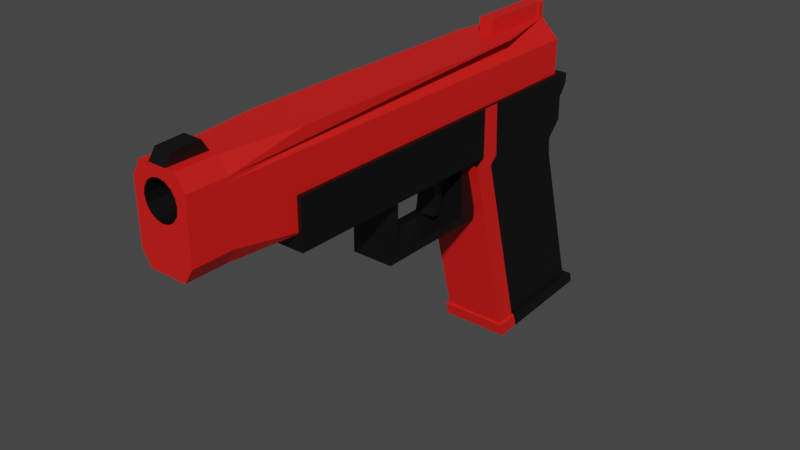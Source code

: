# Source: pistol_reload.blend  (saved by Blender 2.82.7; exported with 4.5.12 LTS)
import bpy
from mathutils import Matrix  # noqa: F401  (used for matrix-valued properties, if any)

bpy.ops.wm.read_factory_settings(use_empty=True)
scene = bpy.context.scene
scene.name = 'Scene'

# ---- collections
col_collection = bpy.data.collections.new('Collection'); scene.collection.children.link(col_collection)

# ---- materials (node trees are filled in below, after node groups)
mat_material_001 = bpy.data.materials.new('Material.001')
mat_material_001.use_transparent_shadow = False
mat_material_002 = bpy.data.materials.new('Material.002')
mat_material_002.use_transparent_shadow = False
mat_material_004 = bpy.data.materials.new('Material.004')
mat_material_004.use_transparent_shadow = False
mat_material_003 = bpy.data.materials.new('Material.003')
mat_material_003.use_transparent_shadow = False

# ---- material node trees
mat_material_001.use_nodes = True; mat_material_001.node_tree.nodes.clear()
_N = mat_material_001.node_tree.nodes; _L = mat_material_001.node_tree.links
n0 = _N.new('ShaderNodeOutputMaterial'); n0.name = 'Material Output'; n0.location = (300, 300)
n1 = _N.new('ShaderNodeBsdfPrincipled'); n1.name = 'Principled BSDF'; n1.location = (10, 300)
n1.distribution = 'GGX'
n1.subsurface_method = 'BURLEY'
n1.inputs[0].default_value = (0.7399, 0.01065, 0.0079, 1.0)
n1.inputs[3].default_value = 1.45
n1.inputs[27].default_value = (0.0, 0.0, 0.0, 1.0)
n1.inputs[28].default_value = 1.0
_L.new(n1.outputs[0], n0.inputs[0])
n0.is_active_output = True
mat_material_002.use_nodes = True; mat_material_002.node_tree.nodes.clear()
_N = mat_material_002.node_tree.nodes; _L = mat_material_002.node_tree.links
n0 = _N.new('ShaderNodeOutputMaterial'); n0.name = 'Material Output'; n0.location = (300, 300)
n1 = _N.new('ShaderNodeBsdfPrincipled'); n1.name = 'Principled BSDF'; n1.location = (10, 300)
n1.distribution = 'GGX'
n1.subsurface_method = 'BURLEY'
n1.inputs[0].default_value = (0.002408, 0.001367, 0.001438, 1.0)
n1.inputs[3].default_value = 1.45
n1.inputs[27].default_value = (0.0, 0.0, 0.0, 1.0)
n1.inputs[28].default_value = 1.0
_L.new(n1.outputs[0], n0.inputs[0])
n0.is_active_output = True
mat_material_004.use_nodes = True; mat_material_004.node_tree.nodes.clear()
_N = mat_material_004.node_tree.nodes; _L = mat_material_004.node_tree.links
n0 = _N.new('ShaderNodeOutputMaterial'); n0.name = 'Material Output'; n0.location = (300, 300)
n1 = _N.new('ShaderNodeBsdfPrincipled'); n1.name = 'Principled BSDF'; n1.location = (10, 300)
n1.distribution = 'GGX'
n1.subsurface_method = 'BURLEY'
n1.inputs[0].default_value = (0.7399, 0.01065, 0.0079, 1.0)
n1.inputs[3].default_value = 1.45
n1.inputs[27].default_value = (0.0, 0.0, 0.0, 1.0)
n1.inputs[28].default_value = 1.0
_L.new(n1.outputs[0], n0.inputs[0])
n0.is_active_output = True
mat_material_003.use_nodes = True; mat_material_003.node_tree.nodes.clear()
_N = mat_material_003.node_tree.nodes; _L = mat_material_003.node_tree.links
n0 = _N.new('ShaderNodeOutputMaterial'); n0.name = 'Material Output'; n0.location = (300, 300)
n1 = _N.new('ShaderNodeBsdfPrincipled'); n1.name = 'Principled BSDF'; n1.location = (10, 300)
n1.distribution = 'GGX'
n1.subsurface_method = 'BURLEY'
n1.inputs[0].default_value = (0.002408, 0.001367, 0.001438, 1.0)
n1.inputs[3].default_value = 1.45
n1.inputs[27].default_value = (0.0, 0.0, 0.0, 1.0)
n1.inputs[28].default_value = 1.0
_L.new(n1.outputs[0], n0.inputs[0])
n0.is_active_output = True

# ---- world
world_world = bpy.data.worlds.new('World'); scene.world = world_world
world_world.use_nodes = True; world_world.node_tree.nodes.clear()
_N = world_world.node_tree.nodes; _L = world_world.node_tree.links
n0 = _N.new('ShaderNodeOutputWorld'); n0.name = 'World Output'; n0.location = (300, 300)
n1 = _N.new('ShaderNodeBackground'); n1.name = 'Background'; n1.location = (10, 300)
n1.inputs[0].default_value = (0.05088, 0.05088, 0.05088, 1.0)
_L.new(n1.outputs[0], n0.inputs[0])
n0.is_active_output = True
world_world.color = (0.05088, 0.05088, 0.05088)
world_world.use_sun_shadow = False
world_world.sun_shadow_jitter_overblur = 0.0

# ---- meshes
me_cube_004 = bpy.data.meshes.new('Cube.004')
me_cube_004.from_pydata([(-1.001, -0.747, -1.511), (-1.001, -0.747, 0.4889), (-1.001, 1.253, -1.511), (-1.001, 1.253, 0.4889), (0.9986, -0.747, -1.511), (0.9986, -0.747, 0.4889), (0.9986, 1.253, -1.511), (0.9986, 1.253, 0.4889), (-1.001, 1.171, -2.127), (-1.001, 1.114, 0.4889), (0.9986, 1.171, -2.127), (0.9986, 1.114, 0.4889), (-1.001, 0.5586, -1.511), (0.9986, 0.5586, 0.4889), (-1.001, 0.5586, 0.4889), (0.9986, 0.5586, -1.511), (-0.4829, 1.318, -0.295), (-0.4829, 1.318, -1.258), (0.48, 1.318, -1.258), (0.48, 1.318, -0.295), (-0.3435, 1.391, -0.5309), (-0.3435, 1.391, -1.215), (0.3406, 1.391, -1.215), (0.3406, 1.391, -0.5309), (-0.3059, 1.438, -0.4901), (-0.3059, 1.466, -1.063), (0.303, 1.466, -1.063), (0.303, 1.438, -0.4901), (-0.2087, 1.533, -0.292), (-0.2087, 1.532, -0.7064), (0.2058, 1.532, -0.7064), (0.2058, 1.533, -0.292), (-1.02, 0.4952, -1.722), (-1.02, 1.175, -2.862), (1.017, 0.4979, -1.724), (1.017, 1.175, -2.862), (-1.001, 0.6574, 0.4889), (0.9986, 0.6675, -1.621), (-1.001, 0.6675, -1.621), (0.9986, 0.6574, 0.4889), (-1.02, 0.6161, -1.925), (1.017, 0.6183, -1.927), (-1.02, 0.769, -9.568), (-1.02, 1.424, -9.392), (1.017, 1.424, -9.392), (1.017, 0.7691, -9.568), (1.017, 0.8857, -9.537), (-1.02, 0.8856, -9.536), (0.004943, -1.16, 2.281), (0.2237, -1.16, 2.225), (0.4092, -1.16, 2.065), (0.5331, -1.16, 1.827), (0.5766, -1.16, 1.545), (0.5331, -1.16, 1.263), (0.4092, -1.16, 1.025), (0.2237, -1.16, 0.8651), (0.004943, -1.16, 0.809), (-0.2138, -1.16, 0.8651), (-0.3993, -1.16, 1.025), (-0.5232, -1.16, 1.263), (-0.5667, -1.16, 1.545), (-0.5232, -1.16, 1.827), (-0.3993, -1.16, 2.065), (-0.2138, -1.16, 2.225), (-0.8752, 1.222, -0.9081), (-0.2879, 1.222, 2.668), (0.8723, 1.222, -0.9081), (0.2851, 1.222, 2.668), (-0.8752, -1.325, 0.7083), (-0.8752, 1.222, 0.7083), (0.8723, 1.222, 0.7083), (0.8723, -1.325, 0.7083), (0.8723, -1.104, 0.7083), (-0.8752, -1.104, 0.7083), (-0.8752, -1.325, 1.911), (-0.8752, 1.222, 1.911), (0.8723, 1.222, 1.911), (0.8723, -1.325, 1.911), (0.8723, -1.104, 1.911), (-0.8752, -1.104, 1.911), (-0.2881, -1.325, 2.668), (-0.2881, -1.104, 2.668), (-0.2881, -1.286, 3.062), (-0.2881, -1.142, 3.113), (0.2848, -1.104, 2.668), (0.2848, -1.325, 2.668), (0.2848, -1.142, 3.113), (0.2848, -1.286, 3.062), (-0.8752, -1.325, -0.3115), (-0.5836, -1.325, -0.9081), (-0.5836, -1.325, 2.668), (-0.8752, -1.325, 2.072), (-0.5836, -1.325, 2.668), (0.5808, -1.325, -0.9081), (0.8723, -1.325, -0.3115), (0.8723, -1.325, 2.072), (0.5808, -1.325, 2.668), (0.5808, -1.325, 2.668), (-0.5836, -1.104, -0.9081), (-0.8752, -1.104, -0.3115), (-0.8752, -0.6792, -0.9081), (-0.8752, -1.104, 2.072), (-0.5836, -1.104, 2.668), (-0.5836, -1.104, 2.668), (-0.8752, -0.6792, 2.668), (0.8723, -1.104, -0.3115), (0.5808, -1.104, -0.9081), (0.8723, -0.6792, -0.9081), (0.5808, -1.104, 2.668), (0.8723, -1.104, 2.072), (0.8723, -0.6792, 2.668), (0.5808, -1.104, 2.668), (0.5331, -1.325, 1.827), (0.5766, -1.325, 1.545), (0.5331, -1.325, 1.263), (0.4895, -1.325, 1.911), (0.4092, -1.325, 1.025), (0.4092, -1.325, 2.065), (0.2237, -1.325, 2.225), (0.2237, -1.325, 0.8651), (0.004943, -1.325, 0.809), (0.004943, -1.325, 2.281), (-0.2138, -1.325, 0.8651), (-0.2138, -1.325, 2.225), (-0.3993, -1.325, 2.065), (-0.4796, -1.325, 1.911), (-0.5232, -1.325, 1.827), (-0.3993, -1.325, 1.025), (-0.5667, -1.325, 1.545), (-0.5232, -1.325, 1.263), (0.004943, -0.7423, 2.281), (0.2237, -0.7423, 2.225), (0.4092, -0.7423, 2.065), (0.5331, -0.7423, 1.827), (0.5766, -0.7423, 1.545), (0.5331, -0.7423, 1.263), (0.4092, -0.7423, 1.025), (0.2237, -0.7423, 0.8651), (0.004943, -0.7423, 0.809), (-0.2138, -0.7423, 0.8651), (-0.3993, -0.7423, 1.025), (-0.5232, -0.7423, 1.263), (-0.5667, -0.7423, 1.545), (-0.5232, -0.7423, 1.827), (-0.3993, -0.7423, 2.065), (-0.2138, -0.7423, 2.225), (-0.8752, 0.782, 2.668), (0.8723, 0.782, 2.668), (-0.2879, 1.222, 3.304), (0.2851, 1.222, 3.304), (0.2851, 1.187, 2.668), (-0.2879, 1.187, 2.668), (0.2851, 1.187, 3.304), (-0.2879, 1.187, 3.304), (-0.2296, 1.187, 2.668), (-0.2296, 0.782, 2.668), (-0.2296, 1.187, 3.304), (-0.2296, 0.782, 3.304), (0.2267, 0.782, 2.668), (0.2267, 0.782, 3.304), (0.2267, 1.187, 2.668), (0.2267, 1.187, 3.304), (-0.3463, 1.246, 1.902), (-0.3463, 1.273, 0.7168), (0.3434, 1.246, 1.902), (0.3434, 1.273, 0.7168), (-0.1087, 1.258, 1.852), (-0.1087, 1.307, 1.169), (0.1058, 1.258, 1.852), (0.1058, 1.307, 1.169), (-0.0533, 1.356, 2.037), (-0.0533, 1.379, 1.704), (0.05044, 1.356, 2.037), (0.05044, 1.379, 1.704), (-0.6799, -0.05063, -3.811), (-0.6799, -0.05063, -1.45), (-0.6799, 0.449, -3.811), (-0.6799, 0.449, -1.45), (0.6771, -0.05063, -3.811), (0.6771, -0.05063, -1.45), (0.6771, 0.449, -3.811), (0.6771, 0.449, -1.45), (-0.6799, 0.5663, -4.171), (-0.6799, -0.108, -4.171), (-0.6799, -0.108, -1.09), (-0.6799, 0.5663, -1.09), (0.6771, 0.5663, -1.09), (0.6771, 0.5663, -4.171), (0.6771, -0.108, -4.171), (0.6771, -0.108, -1.09), (-0.3358, 0.2974, -3.503), (-0.3358, 0.2357, -1.455), (-0.3358, 0.3368, -3.523), (-0.3358, 0.3344, -1.465), (0.3329, 0.2974, -3.503), (0.3329, 0.2357, -1.455), (0.3329, 0.3368, -3.523), (0.3329, 0.3344, -1.465), (-0.3358, 0.31, -3.163), (-0.3358, 0.3133, -2.9), (-0.3358, 0.3086, -2.623), (-0.3358, 0.2959, -2.34), (-0.3358, 0.282, -2.048), (-0.3358, 0.2623, -1.752), (-0.3358, 0.3523, -1.742), (-0.3358, 0.3623, -2.048), (-0.3358, 0.3672, -2.352), (-0.3358, 0.3655, -2.664), (-0.3358, 0.3611, -2.964), (-0.3358, 0.353, -3.245), (0.3329, 0.3523, -1.742), (0.3329, 0.3623, -2.048), (0.3329, 0.3672, -2.352), (0.3329, 0.3655, -2.664), (0.3329, 0.3611, -2.964), (0.3329, 0.353, -3.245), (0.3329, 0.2623, -1.752), (0.3329, 0.282, -2.048), (0.3329, 0.2959, -2.34), (0.3329, 0.3086, -2.623), (0.3329, 0.3133, -2.9), (0.3329, 0.31, -3.163)], [], [(8, 9, 3, 2), (7, 6, 18, 19), (15, 13, 5, 4), (4, 5, 1, 0), (12, 15, 4, 0), (13, 14, 1, 5), (7, 3, 9, 11), (2, 6, 10, 8), (6, 7, 11, 10), (38, 36, 9, 8), (0, 1, 14, 12), (39, 36, 14, 13), (37, 39, 13, 15), (16, 19, 23, 20), (6, 2, 17, 18), (3, 7, 19, 16), (2, 3, 16, 17), (23, 22, 26, 27), (17, 16, 20, 21), (19, 18, 22, 23), (18, 17, 21, 22), (26, 25, 29, 30), (22, 21, 25, 26), (20, 23, 27, 24), (21, 20, 24, 25), (29, 28, 31, 30), (24, 27, 31, 28), (25, 24, 28, 29), (27, 26, 30, 31), (47, 40, 33, 43), (43, 33, 35, 44), (46, 41, 34, 45), (45, 34, 32, 42), (38, 40, 32, 12), (10, 35, 33, 8), (37, 41, 35, 10), (12, 32, 34, 15), (15, 34, 41, 37), (8, 33, 40, 38), (44, 35, 41, 46), (42, 32, 40, 47), (10, 11, 39, 37), (11, 9, 36, 39), (12, 14, 36, 38), (48, 49, 118, 121), (49, 50, 117, 118), (50, 51, 112, 115, 117), (51, 52, 113, 112), (52, 53, 114, 113), (53, 54, 116, 114), (54, 55, 119, 116), (55, 56, 120, 119), (56, 57, 122, 120), (57, 58, 127, 122), (58, 59, 129, 127), (59, 60, 128, 129), (60, 61, 126, 128), (61, 62, 124, 125, 126), (62, 63, 123, 124), (63, 48, 121, 123), (59, 58, 140, 141), (66, 70, 72, 105, 107), (75, 65, 67, 76), (100, 99, 73, 69, 64), (105, 72, 71, 94), (93, 94, 71, 68, 88, 89), (78, 109, 95, 77), (79, 101, 104, 146, 151, 65, 75), (102, 90, 80, 81), (86, 83, 82, 87), (87, 82, 80, 85), (98, 106, 93, 89), (76, 67, 150, 147, 110, 109, 78), (74, 91, 101, 79), (96, 108, 84, 85), (64, 69, 70, 66), (64, 66, 107, 106, 98, 100), (68, 74, 79, 73), (70, 76, 78, 72), (71, 77, 115, 112, 113, 114, 116, 119, 120, 122, 127, 129, 128, 126, 125, 74, 68), (72, 78, 77, 71), (76, 70, 165, 164), (73, 79, 75, 69), (81, 80, 82, 83), (77, 95, 97, 92, 91, 74, 125, 124, 123, 121, 118, 117, 115), (85, 84, 86, 87), (84, 81, 83, 86), (90, 91, 92), (95, 96, 97), (98, 99, 100), (101, 102, 103, 104), (105, 106, 107), (108, 109, 110, 111), (98, 89, 88, 99), (108, 96, 95, 109), (90, 102, 101, 91), (93, 106, 105, 94), (88, 68, 73, 99), (130, 145, 144, 143, 142, 141, 140, 139, 138, 137, 136, 135, 134, 133, 132, 131), (63, 62, 144, 145), (52, 51, 133, 134), (56, 55, 137, 138), (60, 59, 141, 142), (49, 48, 130, 131), (48, 63, 145, 130), (53, 52, 134, 135), (57, 56, 138, 139), (61, 60, 142, 143), (50, 49, 131, 132), (54, 53, 135, 136), (58, 57, 139, 140), (62, 61, 143, 144), (51, 50, 132, 133), (55, 54, 136, 137), (157, 155, 158, 159), (147, 146, 104, 103, 111, 110), (150, 67, 149, 152), (153, 151, 154, 156), (67, 65, 148, 149), (65, 151, 153, 148), (149, 148, 153, 152), (154, 155, 157, 156), (158, 160, 161, 159), (147, 150, 160, 158), (151, 146, 155, 154), (150, 152, 161, 160), (159, 161, 156, 157), (162, 164, 168, 166), (69, 75, 162, 163), (70, 69, 163, 165), (75, 76, 164, 162), (169, 167, 171, 173), (164, 165, 169, 168), (165, 163, 167, 169), (163, 162, 166, 167), (171, 170, 172, 173), (167, 166, 170, 171), (166, 168, 172, 170), (168, 169, 173, 172), (176, 180, 181, 177), (182, 185, 186, 187), (176, 174, 178, 180), (188, 189, 184, 183), (182, 187, 188, 183), (186, 185, 184, 189), (174, 176, 182, 183), (175, 174, 183, 184), (177, 175, 184, 185), (176, 177, 185, 182), (181, 180, 187, 186), (180, 178, 188, 187), (179, 181, 186, 189), (178, 179, 189, 188), (175, 177, 181, 179), (174, 175, 179, 178), (203, 191, 193, 204), (204, 193, 197, 210), (210, 197, 195, 216), (216, 195, 191, 203), (192, 196, 194, 190), (197, 193, 191, 195), (194, 221, 198, 190), (221, 220, 199, 198), (220, 219, 200, 199), (219, 218, 201, 200), (218, 217, 202, 201), (217, 216, 203, 202), (196, 215, 221, 194), (215, 214, 220, 221), (214, 213, 219, 220), (213, 212, 218, 219), (212, 211, 217, 218), (211, 210, 216, 217), (192, 209, 215, 196), (209, 208, 214, 215), (208, 207, 213, 214), (207, 206, 212, 213), (206, 205, 211, 212), (205, 204, 210, 211), (190, 198, 209, 192), (198, 199, 208, 209), (199, 200, 207, 208), (200, 201, 206, 207), (201, 202, 205, 206), (202, 203, 204, 205)])
me_cube_004.polygons.foreach_set('material_index', [1, 1, 1, 1, 1, 1, 1, 1, 1, 1, 1, 1, 0, 1, 1, 1, 1, 1, 1, 1, 1, 1, 1, 1, 1, 1, 1, 1, 1, 1, 1, 0, 0, 0, 1, 1, 1, 0, 1, 1, 0, 1, 1, 0, 1, 1, 1, 1, 1, 1, 1, 1, 1, 1, 1, 1, 1, 1, 1, 1, 1, 0, 0, 0, 0, 0, 0, 0, 0, 1, 1, 0, 0, 0, 0, 0, 0, 0, 0, 0, 0, 0, 0, 1, 0, 1, 0, 0, 0, 0, 0, 0, 0, 0, 0, 0, 0, 0, 1, 1, 1, 1, 1, 1, 1, 1, 1, 1, 1, 1, 1, 1, 1, 1, 0, 0, 0, 0, 0, 0, 0, 0, 0, 0, 0, 0, 0, 1, 0, 0, 0, 1, 1, 1, 1, 1, 1, 1, 1, 1, 1, 1, 1, 1, 1, 1, 1, 1, 1, 1, 1, 1, 1, 1, 1, 1, 1, 1, 1, 1, 1, 1, 1, 1, 1, 1, 1, 1, 1, 1, 1, 1, 1, 1, 1, 1, 1, 1, 1, 1, 1, 1, 1, 1, 1])
_uv = me_cube_004.uv_layers.new(name='UVMap')
_uv.uv.foreach_set('vector', [0.375, 0.2326, 0.625, 0.2326, 0.625, 0.25, 0.375, 0.25, 0.625, 0.5, 0.375, 0.5, 0.375, 0.5, 0.625, 0.5, 0.375, 0.5868, 0.625, 0.5868, 0.625, 0.75, 0.375, 0.75, 0.375, 0.75, 0.625, 0.75, 0.625, 1.0, 0.375, 1.0, 0.125, 0.5868, 0.375, 0.5868, 0.375, 0.75, 0.125, 0.75, 0.625, 0.5868, 0.875, 0.5868, 0.875, 0.75, 0.625, 0.75, 0.625, 0.5, 0.875, 0.5, 0.875, 0.5174, 0.625, 0.5174, 0.125, 0.5, 0.375, 0.5, 0.375, 0.5174, 0.125, 0.5174, 0.375, 0.5, 0.625, 0.5, 0.625, 0.5174, 0.375, 0.5174, 0.375, 0.1756, 0.625, 0.1756, 0.625, 0.2326, 0.375, 0.2326, 0.375, 0.0, 0.625, 0.0, 0.625, 0.1632, 0.375, 0.1632, 0.625, 0.5744, 0.875, 0.5744, 0.875, 0.5868, 0.625, 0.5868, 0.375, 0.5744, 0.625, 0.5744, 0.625, 0.5868, 0.375, 0.5868, 0.875, 0.5, 0.625, 0.5, 0.625, 0.5, 0.875, 0.5, 0.375, 0.5, 0.125, 0.5, 0.125, 0.5, 0.375, 0.5, 0.875, 0.5, 0.625, 0.5, 0.625, 0.5, 0.875, 0.5, 0.375, 0.25, 0.625, 0.25, 0.625, 0.25, 0.375, 0.25, 0.625, 0.5, 0.375, 0.5, 0.375, 0.5, 0.625, 0.5, 0.375, 0.25, 0.625, 0.25, 0.625, 0.25, 0.375, 0.25, 0.625, 0.5, 0.375, 0.5, 0.375, 0.5, 0.625, 0.5, 0.375, 0.5, 0.125, 0.5, 0.125, 0.5, 0.375, 0.5, 0.375, 0.5, 0.125, 0.5, 0.125, 0.5, 0.375, 0.5, 0.375, 0.5, 0.125, 0.5, 0.125, 0.5, 0.375, 0.5, 0.875, 0.5, 0.625, 0.5, 0.625, 0.5, 0.875, 0.5, 0.375, 0.25, 0.625, 0.25, 0.625, 0.25, 0.375, 0.25, 0.375, 0.25, 0.625, 0.25, 0.625, 0.5, 0.375, 0.5, 0.875, 0.5, 0.625, 0.5, 0.625, 0.5, 0.875, 0.5, 0.375, 0.25, 0.625, 0.25, 0.625, 0.25, 0.375, 0.25, 0.625, 0.5, 0.375, 0.5, 0.375, 0.5, 0.625, 0.5, 0.3898, 0.04449, 0.625, 0.04449, 0.625, 0.25, 0.3898, 0.25, 0.3898, 0.25, 0.625, 0.25, 0.625, 0.5, 0.3898, 0.5, 0.3898, 0.7055, 0.625, 0.7055, 0.625, 0.75, 0.3898, 0.75, 0.3898, 0.75, 0.625, 0.75, 0.625, 1.0, 0.3898, 1.0, 0.375, 0.1756, 0.625, 0.04449, 0.625, 0.0, 0.375, 0.1632, 0.375, 0.5174, 0.625, 0.5, 0.625, 0.25, 0.375, 0.2326, 0.375, 0.5744, 0.625, 0.7055, 0.625, 0.5, 0.375, 0.5174, 0.375, 0.1632, 0.625, 0.0, 0.625, 0.75, 0.375, 0.5868, 0.375, 0.5868, 0.625, 0.75, 0.625, 0.7055, 0.375, 0.5744, 0.375, 0.2326, 0.625, 0.25, 0.625, 0.04449, 0.375, 0.1756, 0.3898, 0.5, 0.625, 0.5, 0.625, 0.7055, 0.3898, 0.7055, 0.3898, 0.0, 0.625, 0.0, 0.625, 0.04449, 0.3898, 0.04449, 0.375, 0.5174, 0.625, 0.5174, 0.625, 0.5744, 0.375, 0.5744, 0.625, 0.5174, 0.875, 0.5174, 0.875, 0.5744, 0.625, 0.5744, 0.375, 0.1632, 0.625, 0.1632, 0.625, 0.1756, 0.375, 0.1756, 1.0, 0.5, 0.9375, 0.5, 0.9375, 0.9184, 1.0, 0.9184, 0.9375, 0.5, 0.875, 0.5, 0.875, 0.9184, 0.9375, 0.9184, 0.875, 0.5, 0.8125, 0.5, 0.8125, 0.9184, 0.8345, 0.9184, 0.875, 0.9184, 0.8125, 0.5, 0.75, 0.5, 0.75, 0.9184, 0.8125, 0.9184, 0.75, 0.5, 0.6875, 0.5, 0.6875, 0.9184, 0.75, 0.9184, 0.6875, 0.5, 0.625, 0.5, 0.625, 0.9184, 0.6875, 0.9184, 0.625, 0.5, 0.5625, 0.5, 0.5625, 0.9184, 0.625, 0.9184, 0.5625, 0.5, 0.5, 0.5, 0.5, 0.9184, 0.5625, 0.9184, 0.5, 0.5, 0.4375, 0.5, 0.4375, 0.9184, 0.5, 0.9184, 0.4375, 0.5, 0.375, 0.5, 0.375, 0.9184, 0.4375, 0.9184, 0.375, 0.5, 0.3125, 0.5, 0.3125, 0.9184, 0.375, 0.9184, 0.3125, 0.5, 0.25, 0.5, 0.25, 0.9184, 0.3125, 0.9184, 0.25, 0.5, 0.1875, 0.5, 0.1875, 0.9184, 0.25, 0.9184, 0.1875, 0.5, 0.125, 0.5, 0.125, 0.9184, 0.1655, 0.9184, 0.1875, 0.9184, 0.125, 0.5, 0.0625, 0.5, 0.0625, 0.9184, 0.125, 0.9184, 0.0625, 0.5, 0.0, 0.5, 0.0, 0.9184, 0.0625, 0.9184, 0.3125, 0.5, 0.375, 0.5, 0.375, 0.5, 0.3125, 0.5, 0.375, 0.5, 0.488, 0.5, 0.488, 0.7283, 0.4167, 0.7283, 0.375, 0.6866, 0.572, 0.25, 0.625, 0.25, 0.625, 0.5, 0.572, 0.5, 0.375, 0.06341, 0.4167, 0.0217, 0.488, 0.0217, 0.488, 0.25, 0.375, 0.25, 0.4167, 0.7283, 0.488, 0.7283, 0.488, 0.75, 0.4167, 0.75, 0.375, 0.7917, 0.4167, 0.75, 0.488, 0.75, 0.488, 1.0, 0.4167, 1.0, 0.375, 0.9583, 0.572, 0.7283, 0.5833, 0.7283, 0.5833, 0.75, 0.572, 0.75, 0.572, 0.0217, 0.5833, 0.0217, 0.625, 0.06341, 0.625, 0.2069, 0.625, 0.2466, 0.625, 0.25, 0.572, 0.25, 0.625, 0.0217, 0.625, 0.0, 0.625, 0.0, 0.625, 0.0217, 0.625, 0.7283, 0.625, 0.0217, 0.625, 0.0, 0.625, 0.75, 0.625, 0.75, 0.625, 0.0, 0.625, 0.0, 0.625, 0.75, 0.1667, 0.7283, 0.3333, 0.7283, 0.3333, 0.75, 0.1667, 0.75, 0.572, 0.5, 0.625, 0.5, 0.625, 0.5034, 0.625, 0.5431, 0.625, 0.6866, 0.5833, 0.7283, 0.572, 0.7283, 0.572, 0.0, 0.5833, 0.0, 0.5833, 0.0217, 0.572, 0.0217, 0.625, 0.75, 0.625, 0.7283, 0.625, 0.7283, 0.625, 0.75, 0.375, 0.25, 0.488, 0.25, 0.488, 0.5, 0.375, 0.5, 0.125, 0.5, 0.375, 0.5, 0.375, 0.6866, 0.3333, 0.7283, 0.1667, 0.7283, 0.125, 0.6866, 0.488, 0.0, 0.572, 0.0, 0.572, 0.0217, 0.488, 0.0217, 0.488, 0.5, 0.572, 0.5, 0.572, 0.7283, 0.488, 0.7283, 0.488, 0.75, 0.572, 0.75, 0.572, 0.8048, 0.5662, 0.7985, 0.5465, 0.7923, 0.5268, 0.7985, 0.5101, 0.8163, 0.499, 0.8428, 0.495, 0.8741, 0.499, 0.9054, 0.5101, 0.9319, 0.5268, 0.9496, 0.5465, 0.9559, 0.5662, 0.9496, 0.572, 0.9434, 0.572, 1.0, 0.488, 1.0, 0.488, 0.7283, 0.572, 0.7283, 0.572, 0.75, 0.488, 0.75, 0.572, 0.5, 0.488, 0.5, 0.488, 0.5, 0.572, 0.5, 0.488, 0.0217, 0.572, 0.0217, 0.572, 0.25, 0.488, 0.25, 0.625, 0.0217, 0.625, 0.0, 0.625, 0.0, 0.625, 0.0217, 0.572, 0.75, 0.5833, 0.75, 0.625, 0.7917, 0.625, 0.9583, 0.5833, 1.0, 0.572, 1.0, 0.572, 0.9434, 0.5829, 0.9319, 0.594, 0.9054, 0.5979, 0.8741, 0.594, 0.8428, 0.5829, 0.8163, 0.572, 0.8048, 0.625, 0.75, 0.625, 0.7283, 0.625, 0.7283, 0.625, 0.75, 0.625, 0.7283, 0.625, 0.0217, 0.625, 0.0217, 0.625, 0.7283, 0.625, 0.0, 0.625, 0.0, 0.625, 0.0, 0.5833, 0.75, 0.625, 0.7917, 0.625, 0.7917, 0.1667, 0.7283, 0.125, 0.7283, 0.125, 0.6866, 0.5833, 0.0217, 0.625, 0.0217, 0.625, 0.0217, 0.625, 0.06341, 0.4167, 0.7283, 0.375, 0.7283, 0.375, 0.6866, 0.625, 0.7283, 0.625, 0.7283, 0.625, 0.7283, 0.625, 0.7283, 0.1667, 0.7283, 0.1667, 0.75, 0.125, 0.75, 0.125, 0.7283, 0.625, 0.7283, 0.625, 0.75, 0.5833, 0.75, 0.5833, 0.7283, 0.625, 0.0, 0.625, 0.0217, 0.5833, 0.0217, 0.5833, 0.0, 0.3333, 0.75, 0.3333, 0.7283, 0.4167, 0.7283, 0.4167, 0.75, 0.4167, 0.0, 0.488, 0.0, 0.488, 0.0217, 0.4167, 0.0217, 0.75, 0.49, 0.6582, 0.4717, 0.5803, 0.4197, 0.5283, 0.3418, 0.51, 0.25, 0.5283, 0.1582, 0.5803, 0.08029, 0.6582, 0.02827, 0.75, 0.01, 0.8418, 0.02827, 0.9197, 0.08029, 0.9717, 0.1582, 0.99, 0.25, 0.9717, 0.3418, 0.9197, 0.4197, 0.8418, 0.4717, 0.0625, 0.5, 0.125, 0.5, 0.125, 0.5, 0.0625, 0.5, 0.75, 0.5, 0.8125, 0.5, 0.8125, 0.5, 0.75, 0.5, 0.5, 0.5, 0.5625, 0.5, 0.5625, 0.5, 0.5, 0.5, 0.25, 0.5, 0.3125, 0.5, 0.3125, 0.5, 0.25, 0.5, 0.9375, 0.5, 1.0, 0.5, 1.0, 0.5, 0.9375, 0.5, 0.0, 0.5, 0.0625, 0.5, 0.0625, 0.5, 0.0, 0.5, 0.6875, 0.5, 0.75, 0.5, 0.75, 0.5, 0.6875, 0.5, 0.4375, 0.5, 0.5, 0.5, 0.5, 0.5, 0.4375, 0.5, 0.1875, 0.5, 0.25, 0.5, 0.25, 0.5, 0.1875, 0.5, 0.875, 0.5, 0.9375, 0.5, 0.9375, 0.5, 0.875, 0.5, 0.625, 0.5, 0.6875, 0.5, 0.6875, 0.5, 0.625, 0.5, 0.375, 0.5, 0.4375, 0.5, 0.4375, 0.5, 0.375, 0.5, 0.125, 0.5, 0.1875, 0.5, 0.1875, 0.5, 0.125, 0.5, 0.8125, 0.5, 0.875, 0.5, 0.875, 0.5, 0.8125, 0.5, 0.5625, 0.5, 0.625, 0.5, 0.625, 0.5, 0.5625, 0.5, 0.625, 0.2069, 0.625, 0.2069, 0.625, 0.5431, 0.625, 0.5431, 0.625, 0.5431, 0.875, 0.5431, 0.875, 0.6866, 0.8333, 0.7283, 0.6667, 0.7283, 0.625, 0.6866, 0.625, 0.5034, 0.625, 0.5, 0.625, 0.5, 0.625, 0.5034, 0.625, 0.2466, 0.625, 0.2466, 0.625, 0.2466, 0.625, 0.2466, 0.625, 0.5, 0.625, 0.25, 0.625, 0.25, 0.625, 0.5, 0.625, 0.25, 0.625, 0.2466, 0.625, 0.2466, 0.625, 0.25, 0.625, 0.5, 0.875, 0.5, 0.875, 0.5034, 0.625, 0.5034, 0.625, 0.2466, 0.625, 0.2069, 0.625, 0.2069, 0.625, 0.2466, 0.625, 0.5431, 0.625, 0.5034, 0.625, 0.5034, 0.625, 0.5431, 0.625, 0.5431, 0.625, 0.5034, 0.625, 0.5034, 0.625, 0.5431, 0.625, 0.2466, 0.625, 0.2069, 0.625, 0.2069, 0.625, 0.2466, 0.625, 0.5034, 0.625, 0.5034, 0.625, 0.5034, 0.625, 0.5034, 0.625, 0.5431, 0.625, 0.5034, 0.625, 0.2466, 0.625, 0.2069, 0.572, 0.25, 0.572, 0.5, 0.572, 0.5, 0.572, 0.25, 0.488, 0.25, 0.572, 0.25, 0.572, 0.25, 0.488, 0.25, 0.488, 0.5, 0.488, 0.25, 0.488, 0.25, 0.488, 0.5, 0.572, 0.25, 0.572, 0.5, 0.572, 0.5, 0.572, 0.25, 0.488, 0.5, 0.488, 0.25, 0.488, 0.25, 0.488, 0.5, 0.572, 0.5, 0.488, 0.5, 0.488, 0.5, 0.572, 0.5, 0.488, 0.5, 0.488, 0.25, 0.488, 0.25, 0.488, 0.5, 0.488, 0.25, 0.572, 0.25, 0.572, 0.25, 0.488, 0.25, 0.488, 0.25, 0.572, 0.25, 0.572, 0.5, 0.488, 0.5, 0.488, 0.25, 0.572, 0.25, 0.572, 0.25, 0.488, 0.25, 0.572, 0.25, 0.572, 0.5, 0.572, 0.5, 0.572, 0.25, 0.572, 0.5, 0.488, 0.5, 0.488, 0.5, 0.572, 0.5, 0.4042, 0.2208, 0.4042, 0.5292, 0.5958, 0.5292, 0.5958, 0.2208, 0.375, 0.25, 0.625, 0.25, 0.625, 0.5, 0.375, 0.5, 0.4042, 0.2208, 0.4042, 0.02917, 0.4042, 0.7208, 0.4042, 0.5292, 0.375, 0.75, 0.625, 0.75, 0.625, 1.0, 0.375, 1.0, 0.125, 0.5, 0.375, 0.5, 0.375, 0.75, 0.125, 0.75, 0.625, 0.5, 0.875, 0.5, 0.875, 0.75, 0.625, 0.75, 0.4042, 0.02917, 0.4042, 0.2208, 0.375, 0.25, 0.375, 0.0, 0.5958, 0.02917, 0.4042, 0.02917, 0.375, 0.0, 0.625, 0.0, 0.5958, 0.2208, 0.5958, 0.02917, 0.625, 0.0, 0.625, 0.25, 0.4042, 0.2208, 0.5958, 0.2208, 0.625, 0.25, 0.375, 0.25, 0.5958, 0.5292, 0.4042, 0.5292, 0.375, 0.5, 0.625, 0.5, 0.4042, 0.5292, 0.4042, 0.7208, 0.375, 0.75, 0.375, 0.5, 0.5958, 0.7208, 0.5958, 0.5292, 0.625, 0.5, 0.625, 0.75, 0.4042, 0.7208, 0.5958, 0.7208, 0.625, 0.75, 0.375, 0.75, 0.5958, 0.02917, 0.5958, 0.2208, 0.5958, 0.5292, 0.5958, 0.7208, 0.4042, 0.02917, 0.5958, 0.02917, 0.5958, 0.7208, 0.4042, 0.7208, 0.5893, 0.0, 0.625, 0.0, 0.625, 0.25, 0.5893, 0.25, 0.5893, 0.25, 0.625, 0.25, 0.625, 0.5, 0.5893, 0.5, 0.5893, 0.5, 0.625, 0.5, 0.625, 0.75, 0.5893, 0.75, 0.5893, 0.75, 0.625, 0.75, 0.625, 1.0, 0.5893, 1.0, 0.125, 0.5, 0.375, 0.5, 0.375, 0.75, 0.125, 0.75, 0.625, 0.5, 0.875, 0.5, 0.875, 0.75, 0.625, 0.75, 0.375, 0.75, 0.4107, 0.75, 0.4107, 1.0, 0.375, 1.0, 0.4107, 0.75, 0.4464, 0.75, 0.4464, 1.0, 0.4107, 1.0, 0.4464, 0.75, 0.4821, 0.75, 0.4821, 1.0, 0.4464, 1.0, 0.4821, 0.75, 0.5179, 0.75, 0.5179, 1.0, 0.4821, 1.0, 0.5179, 0.75, 0.5536, 0.75, 0.5536, 1.0, 0.5179, 1.0, 0.5536, 0.75, 0.5893, 0.75, 0.5893, 1.0, 0.5536, 1.0, 0.375, 0.5, 0.4107, 0.5, 0.4107, 0.75, 0.375, 0.75, 0.4107, 0.5, 0.4464, 0.5, 0.4464, 0.75, 0.4107, 0.75, 0.4464, 0.5, 0.4821, 0.5, 0.4821, 0.75, 0.4464, 0.75, 0.4821, 0.5, 0.5179, 0.5, 0.5179, 0.75, 0.4821, 0.75, 0.5179, 0.5, 0.5536, 0.5, 0.5536, 0.75, 0.5179, 0.75, 0.5536, 0.5, 0.5893, 0.5, 0.5893, 0.75, 0.5536, 0.75, 0.375, 0.25, 0.4107, 0.25, 0.4107, 0.5, 0.375, 0.5, 0.4107, 0.25, 0.4464, 0.25, 0.4464, 0.5, 0.4107, 0.5, 0.4464, 0.25, 0.4821, 0.25, 0.4821, 0.5, 0.4464, 0.5, 0.4821, 0.25, 0.5179, 0.25, 0.5179, 0.5, 0.4821, 0.5, 0.5179, 0.25, 0.5536, 0.25, 0.5536, 0.5, 0.5179, 0.5, 0.5536, 0.25, 0.5893, 0.25, 0.5893, 0.5, 0.5536, 0.5, 0.375, 0.0, 0.4107, 0.0, 0.4107, 0.25, 0.375, 0.25, 0.4107, 0.0, 0.4464, 0.0, 0.4464, 0.25, 0.4107, 0.25, 0.4464, 0.0, 0.4821, 0.0, 0.4821, 0.25, 0.4464, 0.25, 0.4821, 0.0, 0.5179, 0.0, 0.5179, 0.25, 0.4821, 0.25, 0.5179, 0.0, 0.5536, 0.0, 0.5536, 0.25, 0.5179, 0.25, 0.5536, 0.0, 0.5893, 0.0, 0.5893, 0.25, 0.5536, 0.25])
me_cube_004.materials.append(mat_material_001)
me_cube_004.materials.append(mat_material_002)
me_cube_004.use_remesh_fix_poles = True
me_cube_004.use_remesh_preserve_attributes = False
me_cube_004.use_mirror_vertex_groups = False
me_cube_004.update()
me_cube_007 = bpy.data.meshes.new('Cube.007')
me_cube_007.from_pydata([(-0.9019, -0.1869, -1.311), (-0.9019, 0.3931, -1.155), (0.9019, 0.3931, -1.155), (0.9019, -0.1868, -1.311), (0.9019, -0.0836, -1.283), (-0.9019, -0.08371, -1.283), (-1.122, -0.08279, -1.882), (-1.122, -0.2108, -1.933), (-1.122, 0.4914, -1.195), (-1.122, 0.5087, -1.648), (1.122, 0.5087, -1.648), (1.122, 0.4914, -1.195), (1.122, -0.08279, -1.882), (1.122, -0.2297, -1.389), (1.122, -0.2108, -1.933), (1.122, -0.1013, -1.354), (-1.122, -0.1015, -1.354), (-1.122, -0.2298, -1.388), (-0.9019, -0.3937, 4.322), (-0.9019, 0.1862, 4.478), (0.9019, 0.1862, 4.478), (0.9019, -0.3936, 4.322), (0.9019, -0.2904, 4.35), (-0.9019, -0.2905, 4.35)], [], [(0, 5, 16, 17), (3, 0, 17, 13), (1, 2, 11, 8), (2, 4, 15, 11), (4, 3, 13, 15), (5, 1, 8, 16), (6, 12, 14, 7), (9, 10, 12, 6), (7, 17, 16, 6), (10, 11, 15, 12), (14, 13, 17, 7), (12, 15, 13, 14), (9, 8, 11, 10), (6, 16, 8, 9), (0, 3, 21, 18), (5, 0, 18, 23), (1, 5, 23, 19), (3, 4, 22, 21), (4, 2, 20, 22), (2, 1, 19, 20)])
me_cube_007.polygons.foreach_set('material_index', [0, 0, 1, 1, 0, 1, 1, 1, 0, 1, 0, 0, 1, 1, 1, 1, 1, 1, 1, 1])
_uv = me_cube_007.uv_layers.new(name='UVMap')
_uv.uv.foreach_set('vector', [0.3898, 0.0, 0.3898, 0.04449, 0.3898, 0.04449, 0.3898, 0.0, 0.3898, 0.75, 0.3898, 1.0, 0.3898, 1.0, 0.3898, 0.75, 0.3898, 0.25, 0.3898, 0.5, 0.3898, 0.5, 0.3898, 0.25, 0.3898, 0.5, 0.3898, 0.7055, 0.3898, 0.7055, 0.3898, 0.5, 0.3898, 0.7055, 0.3898, 0.75, 0.3898, 0.75, 0.3898, 0.7055, 0.3898, 0.04449, 0.3898, 0.25, 0.3898, 0.25, 0.3898, 0.04449, 0.125, 0.7055, 0.375, 0.7055, 0.375, 0.75, 0.125, 0.75, 0.125, 0.5, 0.375, 0.5, 0.375, 0.7055, 0.125, 0.7055, 0.375, 0.0, 0.3898, 0.0, 0.3898, 0.04449, 0.375, 0.04449, 0.375, 0.5, 0.3898, 0.5, 0.3898, 0.7055, 0.375, 0.7055, 0.375, 0.75, 0.3898, 0.75, 0.3898, 1.0, 0.375, 1.0, 0.375, 0.7055, 0.3898, 0.7055, 0.3898, 0.75, 0.375, 0.75, 0.375, 0.25, 0.3898, 0.25, 0.3898, 0.5, 0.375, 0.5, 0.375, 0.04449, 0.3898, 0.04449, 0.3898, 0.25, 0.375, 0.25, 0.3898, 1.0, 0.3898, 0.75, 0.3898, 0.75, 0.3898, 1.0, 0.3898, 0.04449, 0.3898, 0.0, 0.3898, 0.0, 0.3898, 0.04449, 0.3898, 0.25, 0.3898, 0.04449, 0.3898, 0.04449, 0.3898, 0.25, 0.3898, 0.75, 0.3898, 0.7055, 0.3898, 0.7055, 0.3898, 0.75, 0.3898, 0.7055, 0.3898, 0.5, 0.3898, 0.5, 0.3898, 0.7055, 0.3898, 0.5, 0.3898, 0.25, 0.3898, 0.25, 0.3898, 0.5])
me_cube_007.materials.append(mat_material_004)
me_cube_007.materials.append(mat_material_003)
me_cube_007.use_remesh_fix_poles = True
me_cube_007.use_remesh_preserve_attributes = False
me_cube_007.use_mirror_vertex_groups = False
me_cube_007.update()

# ---- objects
ob_pistol = bpy.data.objects.new('pistol', me_cube_004)
ob_clip = bpy.data.objects.new('clip', me_cube_007)

# ---- transforms, parenting, visibility, modifiers, constraints
ob_pistol.location = (1.272e-16, 0.3798, 0.6685)
ob_pistol.scale = (0.2814, 1.629, 0.2186)
ob_pistol.lineart.crease_threshold = 0.0
ob_clip.location = (-2.803e-16, 1.985, -1.123)
ob_clip.scale = (0.2814, 1.629, 0.2186)
ob_clip.lineart.crease_threshold = 0.0

# ---- collection membership
col_collection.objects.link(ob_pistol)
col_collection.objects.link(ob_clip)

# ---- scene / render settings (as saved in the file)
scene.frame_start = 1; scene.frame_end = 21; scene.frame_set(1)
scene.render.engine = 'BLENDER_EEVEE_NEXT'
scene.cycles.use_denoising = False
scene.cycles.samples = 128
scene.cycles.sampling_pattern = 'TABULATED_SOBOL'
scene.cycles.use_adaptive_sampling = False
scene.cycles.use_light_tree = False
scene.view_settings.view_transform = 'Filmic'
bpy.context.view_layer.update()

# ---- added for rendering (the .blend has no active camera and no usable light): camera, sun
cam_auto = bpy.data.cameras.new('AutoCamera')
cam_auto.lens = 50.0
cam_auto.sensor_width = 36.0
cam_auto.clip_end = 1000.0
ob_auto_camera = bpy.data.objects.new('AutoCamera', cam_auto)
scene.collection.objects.link(ob_auto_camera)
ob_auto_camera.location = (5.12643, -5.60248, 4.02397)
ob_auto_camera.rotation_euler = (1.09748, -7.21219e-08, 0.694738)
scene.camera = ob_auto_camera
light_auto_sun = bpy.data.lights.new('AutoSun', 'SUN')
light_auto_sun.energy = 3.0
light_auto_sun.angle = 0.0523599
ob_auto_sun = bpy.data.objects.new('AutoSun', light_auto_sun)
scene.collection.objects.link(ob_auto_sun)
ob_auto_sun.rotation_euler = (0.872665, 0.174533, 0.523599)
bpy.context.view_layer.update()

